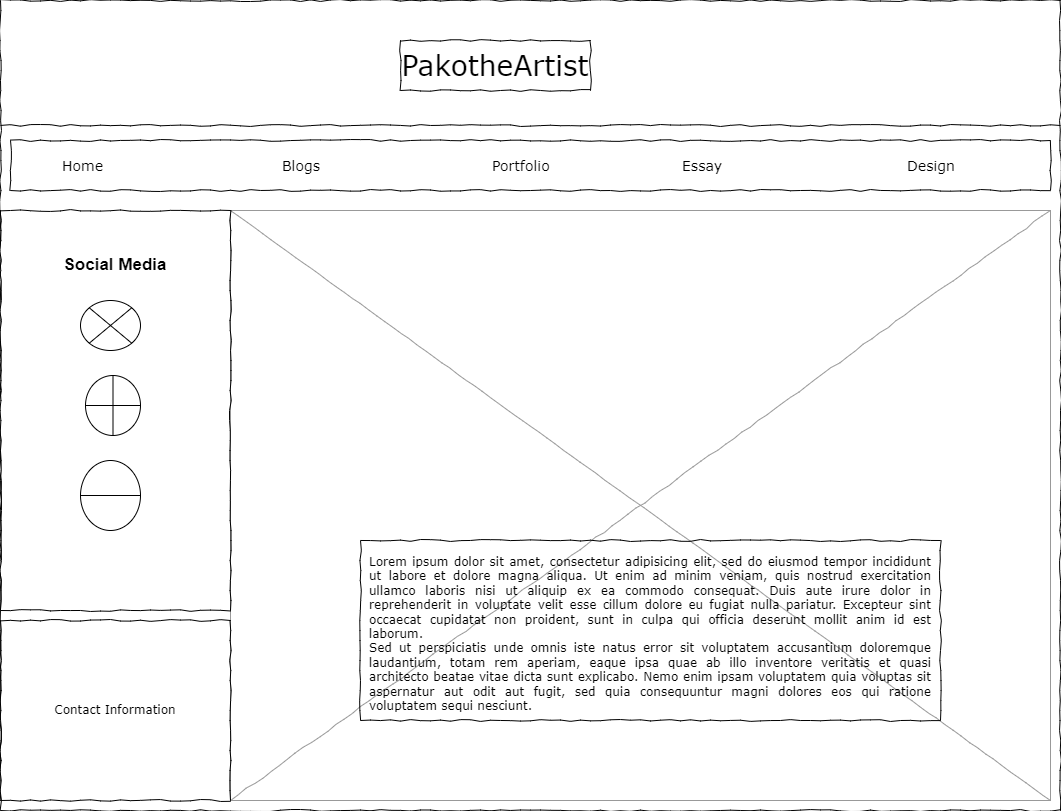

The diagram above was exported from draw.io. Its source (the exported page's mxGraphModel, read from the mxfile embedded in the PNG):
<mxGraphModel dx="1050" dy="557" grid="1" gridSize="10" guides="1" tooltips="1" connect="1" arrows="1" fold="1" page="1" pageScale="1" pageWidth="1100" pageHeight="850" background="none" math="0" shadow="0">
  <root>
    <mxCell id="0" />
    <mxCell id="1" parent="0" />
    <mxCell id="677b7b8949515195-1" value="" style="whiteSpace=wrap;html=1;rounded=0;shadow=0;labelBackgroundColor=none;strokeColor=#000000;strokeWidth=1;fillColor=none;fontFamily=Verdana;fontSize=12;fontColor=#000000;align=center;comic=1;" parent="1" vertex="1">
      <mxGeometry x="20" y="20" width="1060" height="810" as="geometry" />
    </mxCell>
    <mxCell id="677b7b8949515195-2" value="PakotheArtist" style="whiteSpace=wrap;html=1;rounded=0;shadow=0;labelBackgroundColor=none;strokeWidth=1;fontFamily=Verdana;fontSize=28;align=center;comic=1;" parent="1" vertex="1">
      <mxGeometry x="420" y="60" width="190" height="50" as="geometry" />
    </mxCell>
    <mxCell id="677b7b8949515195-9" value="" style="line;strokeWidth=1;html=1;rounded=0;shadow=0;labelBackgroundColor=none;fillColor=none;fontFamily=Verdana;fontSize=14;fontColor=#000000;align=center;comic=1;" parent="1" vertex="1">
      <mxGeometry x="20" y="140" width="1060" height="10" as="geometry" />
    </mxCell>
    <mxCell id="677b7b8949515195-10" value="" style="whiteSpace=wrap;html=1;rounded=0;shadow=0;labelBackgroundColor=none;strokeWidth=1;fillColor=none;fontFamily=Verdana;fontSize=12;align=center;comic=1;" parent="1" vertex="1">
      <mxGeometry x="30" y="160" width="1040" height="50" as="geometry" />
    </mxCell>
    <mxCell id="677b7b8949515195-11" value="Home" style="text;html=1;points=[];align=left;verticalAlign=top;spacingTop=-4;fontSize=14;fontFamily=Verdana" parent="1" vertex="1">
      <mxGeometry x="80" y="175" width="60" height="20" as="geometry" />
    </mxCell>
    <mxCell id="677b7b8949515195-12" value="Blogs" style="text;html=1;points=[];align=left;verticalAlign=top;spacingTop=-4;fontSize=14;fontFamily=Verdana" parent="1" vertex="1">
      <mxGeometry x="300" y="175" width="60" height="20" as="geometry" />
    </mxCell>
    <mxCell id="677b7b8949515195-13" value="Portfolio" style="text;html=1;points=[];align=left;verticalAlign=top;spacingTop=-4;fontSize=14;fontFamily=Verdana" parent="1" vertex="1">
      <mxGeometry x="510" y="175" width="60" height="20" as="geometry" />
    </mxCell>
    <mxCell id="677b7b8949515195-14" value="Essay" style="text;html=1;points=[];align=left;verticalAlign=top;spacingTop=-4;fontSize=14;fontFamily=Verdana" parent="1" vertex="1">
      <mxGeometry x="700" y="175" width="60" height="20" as="geometry" />
    </mxCell>
    <mxCell id="677b7b8949515195-16" value="" style="verticalLabelPosition=bottom;shadow=0;dashed=0;align=center;html=1;verticalAlign=top;strokeWidth=1;shape=mxgraph.mockup.graphics.simpleIcon;strokeColor=#999999;rounded=0;labelBackgroundColor=none;fontFamily=Verdana;fontSize=14;fontColor=#000000;comic=1;" parent="1" vertex="1">
      <mxGeometry x="250" y="230" width="820" height="590" as="geometry" />
    </mxCell>
    <mxCell id="677b7b8949515195-15" value="&lt;div style=&quot;text-align: justify&quot;&gt;&lt;span&gt;Lorem ipsum dolor sit amet, consectetur adipisicing elit, sed do eiusmod tempor incididunt ut labore et dolore magna aliqua. Ut enim ad minim veniam, quis nostrud exercitation ullamco laboris nisi ut aliquip ex ea commodo consequat. Duis aute irure dolor in reprehenderit in voluptate velit esse cillum dolore eu fugiat nulla pariatur. Excepteur sint occaecat cupidatat non proident, sunt in culpa qui officia deserunt mollit anim id est laborum.&lt;/span&gt;&lt;/div&gt;&lt;div style=&quot;text-align: justify&quot;&gt;&lt;span&gt;Sed ut perspiciatis unde omnis iste natus error sit voluptatem accusantium doloremque laudantium, totam rem aperiam, eaque ipsa quae ab illo inventore veritatis et quasi architecto beatae vitae dicta sunt explicabo. Nemo enim ipsam voluptatem quia voluptas sit aspernatur aut odit aut fugit, sed quia consequuntur magni dolores eos qui ratione voluptatem sequi nesciunt.&amp;nbsp;&lt;/span&gt;&lt;/div&gt;" style="whiteSpace=wrap;html=1;rounded=0;shadow=0;labelBackgroundColor=none;strokeWidth=1;fillColor=none;fontFamily=Verdana;fontSize=12;align=center;verticalAlign=top;spacing=10;comic=1;" parent="1" vertex="1">
      <mxGeometry x="380" y="560" width="580" height="180" as="geometry" />
    </mxCell>
    <mxCell id="677b7b8949515195-25" value="" style="whiteSpace=wrap;html=1;rounded=0;shadow=0;labelBackgroundColor=none;strokeWidth=1;fillColor=none;fontFamily=Verdana;fontSize=12;align=center;comic=1;" parent="1" vertex="1">
      <mxGeometry x="20" y="230" width="230" height="400" as="geometry" />
    </mxCell>
    <mxCell id="677b7b8949515195-26" value="Contact Information" style="whiteSpace=wrap;html=1;rounded=0;shadow=0;labelBackgroundColor=none;strokeWidth=1;fillColor=none;fontFamily=Verdana;fontSize=12;align=center;comic=1;" parent="1" vertex="1">
      <mxGeometry x="20" y="640" width="230" height="180" as="geometry" />
    </mxCell>
    <mxCell id="AxThxCugQXyBHiq2zfD2-1" value="Design" style="text;html=1;points=[];align=left;verticalAlign=top;spacingTop=-4;fontSize=14;fontFamily=Verdana" vertex="1" parent="1">
      <mxGeometry x="925" y="175" width="60" height="20" as="geometry" />
    </mxCell>
    <mxCell id="AxThxCugQXyBHiq2zfD2-2" value="&lt;b&gt;&lt;font style=&quot;font-size: 17px;&quot;&gt;Social Media&lt;/font&gt;&lt;/b&gt;" style="text;html=1;align=center;verticalAlign=middle;whiteSpace=wrap;rounded=0;" vertex="1" parent="1">
      <mxGeometry x="55" y="270" width="160" height="30" as="geometry" />
    </mxCell>
    <mxCell id="AxThxCugQXyBHiq2zfD2-3" value="" style="shape=sumEllipse;perimeter=ellipsePerimeter;whiteSpace=wrap;html=1;backgroundOutline=1;" vertex="1" parent="1">
      <mxGeometry x="100" y="320" width="60" height="50" as="geometry" />
    </mxCell>
    <mxCell id="AxThxCugQXyBHiq2zfD2-4" value="" style="shape=orEllipse;perimeter=ellipsePerimeter;whiteSpace=wrap;html=1;backgroundOutline=1;" vertex="1" parent="1">
      <mxGeometry x="105" y="395" width="55" height="60" as="geometry" />
    </mxCell>
    <mxCell id="AxThxCugQXyBHiq2zfD2-5" value="" style="shape=lineEllipse;perimeter=ellipsePerimeter;whiteSpace=wrap;html=1;backgroundOutline=1;" vertex="1" parent="1">
      <mxGeometry x="100" y="480" width="60" height="70" as="geometry" />
    </mxCell>
  </root>
</mxGraphModel>